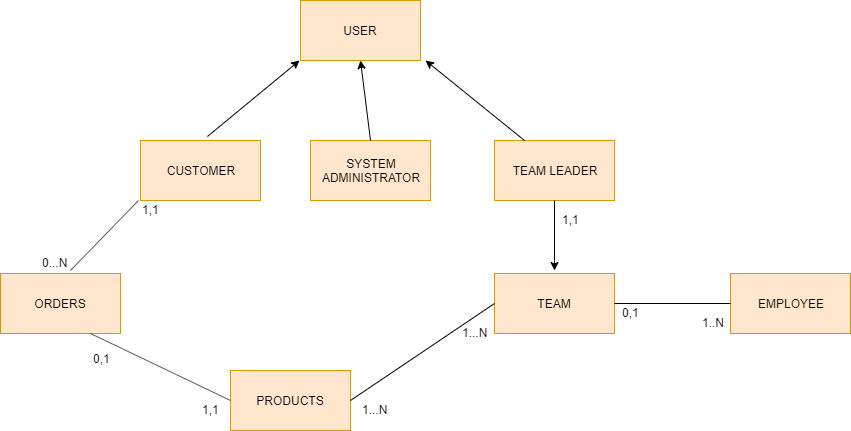

The diagram above was exported from draw.io. Its source (the exported page's mxGraphModel, read from the mxfile embedded in the PNG):
<mxGraphModel dx="854" dy="419" grid="1" gridSize="10" guides="1" tooltips="1" connect="1" arrows="1" fold="1" page="1" pageScale="1" pageWidth="1169" pageHeight="827" math="0" shadow="0">
  <root>
    <mxCell id="0" />
    <mxCell id="1" parent="0" />
    <mxCell id="E4kznCSh2eL12ySAZG4N-1" value="USER" style="rounded=0;whiteSpace=wrap;html=1;fillColor=#ffe6cc;strokeColor=#d79b00;" parent="1" vertex="1">
      <mxGeometry x="390" y="140" width="120" height="60" as="geometry" />
    </mxCell>
    <mxCell id="E4kznCSh2eL12ySAZG4N-2" value="CUSTOMER" style="rounded=0;whiteSpace=wrap;html=1;fillColor=#ffe6cc;strokeColor=#d79b00;" parent="1" vertex="1">
      <mxGeometry x="230" y="280" width="120" height="60" as="geometry" />
    </mxCell>
    <mxCell id="E4kznCSh2eL12ySAZG4N-3" value="SYSTEM&lt;br&gt;ADMINISTRATOR" style="rounded=0;whiteSpace=wrap;html=1;fillColor=#ffe6cc;strokeColor=#d79b00;" parent="1" vertex="1">
      <mxGeometry x="400" y="280" width="120" height="60" as="geometry" />
    </mxCell>
    <mxCell id="E4kznCSh2eL12ySAZG4N-4" value="TEAM LEADER" style="rounded=0;whiteSpace=wrap;html=1;fillColor=#ffe6cc;strokeColor=#d79b00;" parent="1" vertex="1">
      <mxGeometry x="584" y="280" width="120" height="60" as="geometry" />
    </mxCell>
    <mxCell id="E4kznCSh2eL12ySAZG4N-5" value="" style="endArrow=classic;html=1;exitX=0.558;exitY=-0.067;exitDx=0;exitDy=0;exitPerimeter=0;entryX=-0.008;entryY=1;entryDx=0;entryDy=0;entryPerimeter=0;" parent="1" source="E4kznCSh2eL12ySAZG4N-2" target="E4kznCSh2eL12ySAZG4N-1" edge="1">
      <mxGeometry width="50" height="50" relative="1" as="geometry">
        <mxPoint x="260" y="240" as="sourcePoint" />
        <mxPoint x="310" y="190" as="targetPoint" />
      </mxGeometry>
    </mxCell>
    <mxCell id="E4kznCSh2eL12ySAZG4N-6" value="" style="endArrow=classic;html=1;entryX=0.5;entryY=1;entryDx=0;entryDy=0;exitX=0.5;exitY=0;exitDx=0;exitDy=0;" parent="1" source="E4kznCSh2eL12ySAZG4N-3" target="E4kznCSh2eL12ySAZG4N-1" edge="1">
      <mxGeometry width="50" height="50" relative="1" as="geometry">
        <mxPoint x="470" y="270" as="sourcePoint" />
        <mxPoint x="520" y="220" as="targetPoint" />
      </mxGeometry>
    </mxCell>
    <mxCell id="E4kznCSh2eL12ySAZG4N-7" value="" style="endArrow=classic;html=1;exitX=0.25;exitY=0;exitDx=0;exitDy=0;entryX=1.042;entryY=1;entryDx=0;entryDy=0;entryPerimeter=0;" parent="1" source="E4kznCSh2eL12ySAZG4N-4" target="E4kznCSh2eL12ySAZG4N-1" edge="1">
      <mxGeometry width="50" height="50" relative="1" as="geometry">
        <mxPoint x="580" y="210" as="sourcePoint" />
        <mxPoint x="630" y="160" as="targetPoint" />
      </mxGeometry>
    </mxCell>
    <mxCell id="E4kznCSh2eL12ySAZG4N-8" value="ORDERS" style="rounded=0;whiteSpace=wrap;html=1;fillColor=#ffe6cc;strokeColor=#d79b00;" parent="1" vertex="1">
      <mxGeometry x="90" y="413" width="120" height="60" as="geometry" />
    </mxCell>
    <mxCell id="E4kznCSh2eL12ySAZG4N-9" value="" style="endArrow=none;html=1;entryX=-0.017;entryY=1;entryDx=0;entryDy=0;entryPerimeter=0;" parent="1" target="E4kznCSh2eL12ySAZG4N-2" edge="1">
      <mxGeometry width="50" height="50" relative="1" as="geometry">
        <mxPoint x="160" y="410" as="sourcePoint" />
        <mxPoint x="150" y="320" as="targetPoint" />
      </mxGeometry>
    </mxCell>
    <mxCell id="E4kznCSh2eL12ySAZG4N-10" value="1,1" style="text;html=1;resizable=0;points=[];autosize=1;align=left;verticalAlign=top;spacingTop=-4;" parent="1" vertex="1">
      <mxGeometry x="230" y="340" width="30" height="20" as="geometry" />
    </mxCell>
    <mxCell id="E4kznCSh2eL12ySAZG4N-11" value="0...N" style="text;html=1;resizable=0;points=[];autosize=1;align=left;verticalAlign=top;spacingTop=-4;" parent="1" vertex="1">
      <mxGeometry x="130" y="393" width="40" height="20" as="geometry" />
    </mxCell>
    <mxCell id="E4kznCSh2eL12ySAZG4N-12" value="PRODUCTS" style="rounded=0;whiteSpace=wrap;html=1;fillColor=#ffe6cc;strokeColor=#d79b00;" parent="1" vertex="1">
      <mxGeometry x="320" y="510" width="120" height="60" as="geometry" />
    </mxCell>
    <mxCell id="E4kznCSh2eL12ySAZG4N-13" value="" style="endArrow=none;html=1;entryX=0.75;entryY=1;entryDx=0;entryDy=0;exitX=0;exitY=0.5;exitDx=0;exitDy=0;" parent="1" source="E4kznCSh2eL12ySAZG4N-12" target="E4kznCSh2eL12ySAZG4N-8" edge="1">
      <mxGeometry width="50" height="50" relative="1" as="geometry">
        <mxPoint x="220" y="540" as="sourcePoint" />
        <mxPoint x="270" y="490" as="targetPoint" />
      </mxGeometry>
    </mxCell>
    <mxCell id="E4kznCSh2eL12ySAZG4N-14" value="0,1" style="text;html=1;resizable=0;points=[];autosize=1;align=left;verticalAlign=top;spacingTop=-4;" parent="1" vertex="1">
      <mxGeometry x="181" y="489" width="30" height="20" as="geometry" />
    </mxCell>
    <mxCell id="E4kznCSh2eL12ySAZG4N-15" value="1,1" style="text;html=1;resizable=0;points=[];autosize=1;align=left;verticalAlign=top;spacingTop=-4;" parent="1" vertex="1">
      <mxGeometry x="290" y="540" width="30" height="20" as="geometry" />
    </mxCell>
    <mxCell id="E4kznCSh2eL12ySAZG4N-16" value="TEAM" style="rounded=0;whiteSpace=wrap;html=1;fillColor=#ffe6cc;strokeColor=#d79b00;" parent="1" vertex="1">
      <mxGeometry x="584" y="413" width="120" height="60" as="geometry" />
    </mxCell>
    <mxCell id="E4kznCSh2eL12ySAZG4N-18" value="EMPLOYEE" style="rounded=0;whiteSpace=wrap;html=1;fillColor=#ffe6cc;strokeColor=#d79b00;" parent="1" vertex="1">
      <mxGeometry x="820" y="413" width="120" height="60" as="geometry" />
    </mxCell>
    <mxCell id="E4kznCSh2eL12ySAZG4N-19" value="" style="endArrow=none;html=1;exitX=1;exitY=0.5;exitDx=0;exitDy=0;entryX=0;entryY=0.5;entryDx=0;entryDy=0;" parent="1" source="E4kznCSh2eL12ySAZG4N-16" target="E4kznCSh2eL12ySAZG4N-18" edge="1">
      <mxGeometry width="50" height="50" relative="1" as="geometry">
        <mxPoint x="790" y="270" as="sourcePoint" />
        <mxPoint x="840" y="220" as="targetPoint" />
      </mxGeometry>
    </mxCell>
    <mxCell id="E4kznCSh2eL12ySAZG4N-20" value="" style="endArrow=none;html=1;entryX=0;entryY=0.5;entryDx=0;entryDy=0;exitX=1;exitY=0.5;exitDx=0;exitDy=0;" parent="1" source="E4kznCSh2eL12ySAZG4N-12" target="E4kznCSh2eL12ySAZG4N-16" edge="1">
      <mxGeometry width="50" height="50" relative="1" as="geometry">
        <mxPoint x="530" y="540" as="sourcePoint" />
        <mxPoint x="580" y="490" as="targetPoint" />
      </mxGeometry>
    </mxCell>
    <mxCell id="E4kznCSh2eL12ySAZG4N-21" value="" style="endArrow=classic;html=1;exitX=0.5;exitY=1;exitDx=0;exitDy=0;" parent="1" source="E4kznCSh2eL12ySAZG4N-4" edge="1">
      <mxGeometry width="50" height="50" relative="1" as="geometry">
        <mxPoint x="780" y="360" as="sourcePoint" />
        <mxPoint x="644" y="410" as="targetPoint" />
      </mxGeometry>
    </mxCell>
    <mxCell id="E4kznCSh2eL12ySAZG4N-22" value="1,1" style="text;html=1;resizable=0;points=[];autosize=1;align=left;verticalAlign=top;spacingTop=-4;" parent="1" vertex="1">
      <mxGeometry x="650" y="350" width="30" height="20" as="geometry" />
    </mxCell>
    <mxCell id="E4kznCSh2eL12ySAZG4N-23" value="0,1" style="text;html=1;resizable=0;points=[];autosize=1;align=left;verticalAlign=top;spacingTop=-4;" parent="1" vertex="1">
      <mxGeometry x="710" y="443" width="30" height="20" as="geometry" />
    </mxCell>
    <mxCell id="E4kznCSh2eL12ySAZG4N-24" value="1..N" style="text;html=1;resizable=0;points=[];autosize=1;align=left;verticalAlign=top;spacingTop=-4;" parent="1" vertex="1">
      <mxGeometry x="790" y="453" width="40" height="20" as="geometry" />
    </mxCell>
    <mxCell id="E4kznCSh2eL12ySAZG4N-25" value="1...N" style="text;html=1;resizable=0;points=[];autosize=1;align=left;verticalAlign=top;spacingTop=-4;" parent="1" vertex="1">
      <mxGeometry x="550" y="463" width="40" height="20" as="geometry" />
    </mxCell>
    <mxCell id="E4kznCSh2eL12ySAZG4N-26" value="1...N" style="text;html=1;resizable=0;points=[];autosize=1;align=left;verticalAlign=top;spacingTop=-4;" parent="1" vertex="1">
      <mxGeometry x="450" y="540" width="40" height="20" as="geometry" />
    </mxCell>
  </root>
</mxGraphModel>